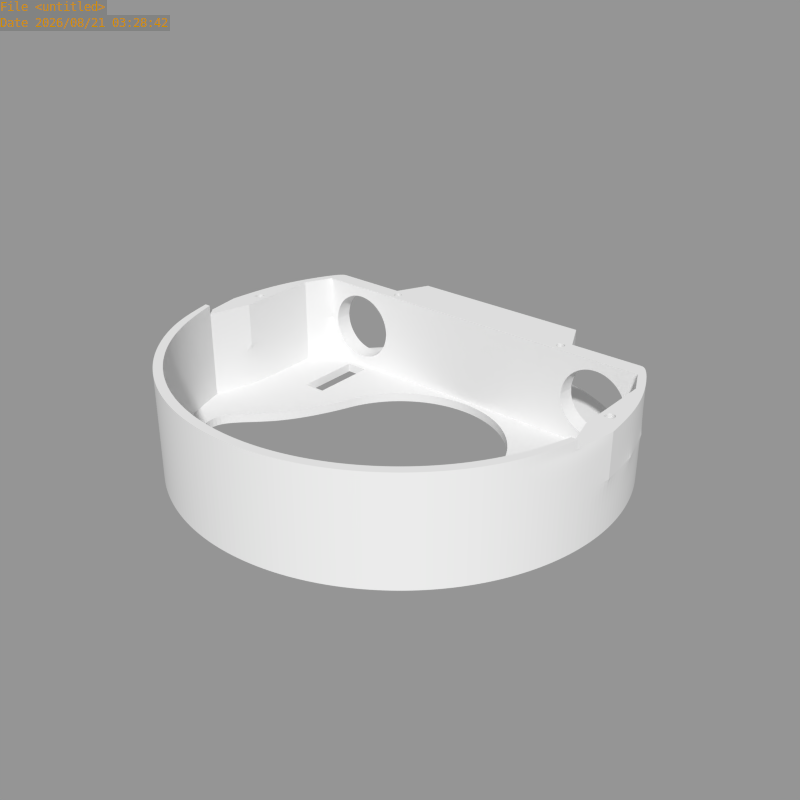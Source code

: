 # Source: cameras_rama_down_20121026.blend  (saved by Blender 2.64.5; exported with 4.5.12 LTS)
import bpy
from mathutils import Matrix  # noqa: F401  (used for matrix-valued properties, if any)

bpy.ops.wm.read_factory_settings(use_empty=True)
scene = bpy.context.scene
scene.name = 'Scene'

# ---- collections
col_collection_1 = bpy.data.collections.new('Collection 1'); scene.collection.children.link(col_collection_1)

# ---- meshes
me_cameras_rama_down = bpy.data.meshes.new('cameras_rama_down')
me_cameras_rama_down.from_pydata([(9.8, 49.0, 2.0), (19.1, 46.2, 2.0), (41.6, 27.8, 2.0), (1.502e-05, 50.0, 2.0), (41.6, 24.0, 2.0), (44.5, 18.0, 2.0), (44.5, 10.0, 2.0), (44.5, -0.3774, 2.0), (9.8, 49.0, -1.187e-06), (19.1, 46.2, -1.409e-06), (27.78, 41.57, -1.616e-06), (1.497e-05, 50.0, -9.537e-07), (44.5, 10.0, 12.0), (44.5, -0.3774, 12.0), (34.5, 7.0, 2.0), (29.5, 7.0, 2.0), (34.5, 22.0, 2.0), (29.5, 22.0, 2.0), (34.5, 10.0, -8.228e-07), (29.5, 10.0, -7.036e-07), (34.5, 22.0, -8.228e-07), (29.5, 22.0, -7.036e-07), (20.5, 24.0, 3.0), (22.25, 24.0, 2.0), (20.5, 35.0, 3.0), (45.5, 6.0, 12.0), (45.5, 4.0, 12.0), (47.5, 6.0, 12.0), (47.5, 4.0, 12.0), (45.5, 6.0, -1.085e-06), (45.5, 4.0, -1.085e-06), (47.5, 6.0, -1.133e-06), (47.5, 4.0, -1.133e-06), (23.24, 26.99, -5.543e-07), (23.24, 25.01, -5.543e-07), (21.26, 26.99, -5.07e-07), (21.26, 25.01, -5.07e-07), (29.04, -8.584, 2.0), (20.5, 35.0, 2.0), (11.5, 24.0, 22.0), (32.0, 24.0, 4.262), (30.49, 24.0, 4.41), (29.04, 24.0, 4.851), (27.7, 24.0, 5.566), (26.53, 24.0, 6.528), (25.57, 24.0, 7.701), (24.85, 24.0, 9.039), (24.41, 24.0, 10.49), (38.65, 27.8, 7.555), (39.39, 27.8, 8.939), (39.85, 27.8, 10.44), (24.15, 27.8, 10.44), (24.61, 27.8, 8.939), (25.35, 27.8, 7.555), (26.34, 27.8, 6.343), (27.56, 27.8, 5.348), (28.94, 27.8, 4.609), (30.44, 27.8, 4.154), (32.0, 27.8, 4.0), (33.46, 27.8, 4.644), (34.87, 27.8, 5.071), (39.59, 24.0, 10.49), (39.15, 24.0, 9.039), (38.43, 24.0, 7.701), (37.47, 24.0, 6.528), (36.3, 24.0, 5.566), (34.96, 24.0, 4.851), (33.51, 24.0, 4.41), (32.0, 24.0, 4.0), (30.44, 24.0, 4.154), (28.94, 24.0, 4.609), (27.56, 24.0, 5.348), (26.34, 24.0, 6.343), (25.35, 24.0, 7.555), (24.61, 24.0, 8.939), (24.15, 24.0, 10.44), (36.17, 27.8, 5.764), (37.3, 27.8, 6.697), (38.24, 27.8, 7.833), (38.93, 27.8, 9.13), (39.36, 27.8, 10.54), (24.64, 27.8, 10.54), (25.07, 27.8, 9.13), (25.76, 27.8, 7.833), (26.7, 27.8, 6.697), (27.83, 27.8, 5.764), (29.13, 27.8, 5.071), (30.54, 27.8, 4.644), (32.0, 27.8, 4.5), (39.85, 24.0, 10.44), (39.39, 24.0, 8.939), (38.65, 24.0, 7.555), (37.66, 24.0, 6.343), (36.44, 24.0, 5.348), (35.06, 24.0, 4.609), (33.56, 24.0, 4.154), (37.66, 27.8, 6.343), (36.44, 27.8, 5.348), (35.06, 27.8, 4.609), (33.56, 27.8, 4.154), (24.0, 24.0, 4.0), (40.0, 24.0, 4.0), (40.0, 27.8, 4.0), (24.0, 27.8, 4.0), (32.0, 27.8, 2.0), (40.0, 27.8, 2.0), (24.0, 27.8, 2.0), (9.562, 47.81, 2.0), (18.64, 45.08, 2.0), (27.13, 40.59, 2.0), (34.54, 34.54, 2.0), (1.502e-05, 48.79, 2.0), (46.19, 19.13, 2.0), (49.04, 9.755, 2.0), (41.58, 27.72, -1.945e-06), (35.36, 35.36, -1.797e-06), (-5.724e-07, 23.0, 1.365e-14), (4.487, 22.56, -1.07e-07), (8.802, 21.25, -2.099e-07), (12.78, 19.12, -3.048e-07), (16.26, 16.26, -3.879e-07), (19.12, 12.78, -4.561e-07), (21.25, 8.802, -1.46e-06), (22.56, 4.487, -1.492e-06), (-4.77e-07, 23.0, 2.0), (22.56, 4.487, 2.0), (21.25, 8.802, 2.0), (19.12, 12.78, 2.0), (16.26, 16.26, 2.0), (12.78, 19.12, 2.0), (8.802, 21.25, 2.0), (4.487, 22.56, 2.0), (49.04, 9.755, 12.0), (50.0, 3.775e-06, 12.0), (49.0, -9.755, 12.0), (27.78, 41.57, 2.0), (35.36, 35.36, 2.0), (50.0, 3.775e-06, 2.0), (49.0, -9.755, 2.0), (46.19, -19.13, 2.0), (41.57, -27.78, 2.0), (35.36, -35.36, 2.0), (27.78, -41.57, 2.0), (19.13, -46.19, 2.0), (9.755, -49.04, 2.0), (-1.677e-05, -50.0, 2.0), (46.19, 19.13, -2.055e-06), (49.04, 9.755, -2.123e-06), (50.0, 3.775e-06, -2.146e-06), (49.0, -9.755, -2.122e-06), (46.19, -19.13, -2.055e-06), (41.57, -27.78, -1.945e-06), (35.36, -35.36, -1.797e-06), (27.78, -41.57, -1.616e-06), (19.13, -46.19, -4.563e-07), (9.755, -49.04, -2.326e-07), (-1.686e-05, -50.0, 4.022e-13), (47.08, -9.754, 12.0), (47.08, -9.754, 2.0), (44.35, -18.37, 2.0), (39.91, -26.67, 2.0), (33.94, -33.94, 2.0), (26.67, -39.91, 2.0), (18.37, -44.35, 2.0), (9.364, -47.08, 2.0), (-1.612e-05, -48.0, 2.0), (40.65, -16.84, 2.0), (36.58, -24.45, 2.0), (31.11, -31.11, 2.0), (24.45, -36.58, 2.0), (16.84, -40.65, 2.0), (8.584, -43.15, 2.0), (-1.481e-05, -44.0, 2.0), (29.04, -8.584, -2.6e-06), (40.65, -16.84, -1.923e-06), (36.58, -24.45, -1.826e-06), (31.11, -31.11, -1.696e-06), (24.45, -36.58, -1.537e-06), (16.84, -40.65, -4.016e-07), (8.584, -43.15, -2.047e-07), (-1.491e-05, -44.0, 3.556e-13), (46.19, 19.13, 4.0), (27.78, -41.57, 4.0), (19.13, -46.19, 4.0), (50.0, 3.775e-06, 4.0), (49.0, -9.755, 4.0), (9.755, -49.04, 4.0), (46.19, -19.13, 4.0), (-1.668e-05, -50.0, 4.0), (41.57, -27.78, 4.0), (49.04, 9.755, 4.0), (35.36, -35.36, 4.0), (41.6, 27.8, 4.0), (46.19, -19.13, 12.0), (44.35, -18.37, 12.0), (41.6, 27.8, 22.0), (46.2, 19.1, 22.0), (49.07, 9.758, 22.0), (50.0, 3.302e-05, 22.0), (41.6, 24.0, 22.0), (44.5, 18.0, 22.0), (44.5, 10.0, 22.0), (44.5, -0.3774, 22.0), (44.5, 18.0, 12.0), (46.2, 19.1, 12.0), (2.5, 35.0, 21.0), (9.219e-06, 24.0, 22.0), (20.5, 24.0, 21.0), (22.25, 24.0, 22.0), (1.494e-05, 35.0, 22.0), (20.5, 35.0, 21.0), (45.5, 6.0, 22.0), (45.5, 4.0, 22.0), (47.5, 6.0, 22.0), (47.5, 4.0, 22.0), (23.24, 26.99, 12.0), (23.24, 25.01, 12.0), (21.26, 26.99, 12.0), (23.24, 26.99, 22.0), (23.24, 25.01, 22.0), (21.26, 26.99, 22.0), (21.26, 25.01, 12.0), (21.26, 25.01, 22.0), (44.35, -18.37, 20.0), (41.57, -27.78, 20.0), (47.08, -9.754, 20.0), (46.19, -19.13, 20.0), (20.5, 35.0, 22.0), (11.5, 35.0, 21.0), (20.5, 24.0, 12.0), (20.5, 35.0, 12.0), (32.0, 24.0, 19.74), (30.49, 24.0, 19.59), (29.04, 24.0, 19.15), (27.7, 24.0, 18.43), (26.53, 24.0, 17.47), (25.57, 24.0, 16.3), (24.85, 24.0, 14.96), (24.41, 24.0, 13.51), (24.26, 24.0, 12.0), (38.65, 27.8, 16.44), (39.39, 27.8, 15.06), (39.85, 27.8, 13.56), (40.0, 27.8, 12.0), (24.0, 27.8, 12.0), (24.15, 27.8, 13.56), (24.61, 27.8, 15.06), (25.35, 27.8, 16.44), (26.34, 27.8, 17.66), (27.56, 27.8, 18.65), (28.94, 27.8, 19.39), (30.44, 27.8, 19.85), (32.0, 27.8, 20.0), (33.46, 27.8, 19.36), (34.87, 27.8, 18.93), (39.74, 24.0, 12.0), (39.59, 24.0, 13.51), (39.15, 24.0, 14.96), (38.43, 24.0, 16.3), (37.47, 24.0, 17.47), (36.3, 24.0, 18.43), (34.96, 24.0, 19.15), (33.51, 24.0, 19.59), (32.0, 24.0, 20.0), (30.44, 24.0, 19.85), (28.94, 24.0, 19.39), (27.56, 24.0, 18.65), (26.34, 24.0, 17.66), (25.35, 24.0, 16.44), (24.61, 24.0, 15.06), (24.15, 24.0, 13.56), (24.0, 24.0, 12.0), (36.17, 27.8, 18.24), (37.3, 27.8, 17.3), (38.24, 27.8, 16.17), (38.93, 27.8, 14.87), (39.36, 27.8, 13.46), (39.5, 27.8, 12.0), (24.5, 27.8, 12.0), (24.64, 27.8, 13.46), (25.07, 27.8, 14.87), (25.76, 27.8, 16.17), (26.7, 27.8, 17.3), (27.83, 27.8, 18.24), (29.13, 27.8, 18.93), (30.54, 27.8, 19.36), (32.0, 27.8, 19.5), (40.0, 24.0, 12.0), (39.85, 24.0, 13.56), (39.39, 24.0, 15.06), (38.65, 24.0, 16.44), (37.66, 24.0, 17.66), (36.44, 24.0, 18.65), (35.06, 24.0, 19.39), (33.56, 24.0, 19.85), (37.66, 27.8, 17.66), (36.44, 27.8, 18.65), (35.06, 27.8, 19.39), (33.56, 27.8, 19.85), (24.0, 24.0, 20.0), (40.0, 24.0, 20.0), (40.0, 27.8, 20.0), (24.0, 27.8, 20.0), (11.5, 35.0, 22.0), (32.0, 27.8, 22.0), (40.0, 27.8, 22.0), (24.0, 27.8, 22.0), (41.6, 27.8, 12.0), (41.6, 24.0, 12.0), (44.5, 18.0, 20.0), (44.5, 10.0, 20.0), (44.5, -0.3774, 20.0), (46.2, 19.1, 20.0), (49.07, 9.758, 20.0), (50.0, 3.302e-05, 20.0), (9.364, -47.08, 20.0), (41.6, 24.0, 20.0), (41.6, 27.8, 20.0), (1.564e-05, -48.0, 22.0), (9.364, -47.08, 22.0), (18.37, -44.35, 22.0), (26.67, -39.91, 22.0), (33.94, -33.94, 22.0), (39.91, -26.67, 22.0), (44.35, -18.37, 22.0), (47.08, -9.754, 22.0), (41.57, -27.78, 12.0), (35.36, -35.36, 12.0), (27.78, -41.57, 12.0), (19.13, -46.19, 12.0), (9.755, -49.04, 12.0), (1.629e-05, -50.0, 12.0), (1.629e-05, -50.0, 22.0), (9.755, -49.04, 22.0), (19.13, -46.19, 22.0), (27.78, -41.57, 22.0), (35.36, -35.36, 22.0), (41.57, -27.78, 22.0), (46.19, -19.13, 22.0), (48.4, -9.754, 22.0), (39.91, -26.67, 12.0), (33.94, -33.94, 12.0), (26.67, -39.91, 12.0), (18.37, -44.35, 12.0), (9.364, -47.08, 12.0), (1.564e-05, -48.0, 12.0), (35.36, -35.36, 20.0), (39.91, -26.67, 20.0), (1.669e-05, -48.0, 20.0), (1.734e-05, -50.0, 20.0), (27.78, -41.57, 20.0), (33.94, -33.94, 20.0), (19.13, -46.19, 20.0), (9.755, -49.04, 20.0), (26.67, -39.91, 20.0), (18.37, -44.35, 20.0), (49.0, -9.754, 20.0), (11.5, 24.0, 2.0), (2.5, 35.0, 3.0), (9.219e-06, 24.0, 2.0), (1.494e-05, 35.0, 2.0), (11.5, 35.0, 3.0), (11.5, 35.0, 2.0), (32.0, 24.0, 22.0), (1.564e-05, -48.0, 24.0), (9.364, -47.08, 24.0), (18.37, -44.35, 24.0), (26.67, -39.91, 24.0), (33.94, -33.94, 24.0), (39.91, -26.67, 24.0), (44.35, -18.37, 24.0), (47.08, -9.754, 24.0), (1.629e-05, -50.0, 24.0), (9.755, -49.04, 24.0), (19.13, -46.19, 24.0), (27.78, -41.57, 24.0), (35.36, -35.36, 24.0), (41.57, -27.78, 24.0), (46.19, -19.13, 24.0), (48.4, -9.754, 24.0)], [], [(8, 0, 3, 11), (0, 8, 9, 1), (12, 13, 7, 6), (17, 21, 19, 15), (14, 18, 20, 16), (18, 14, 15, 19), (16, 20, 21, 17), (331, 330, 186, 188), (29, 30, 26, 25), (330, 329, 183, 186), (329, 328, 182, 183), (203, 5, 4, 308), (27, 28, 32, 31), (25, 27, 31, 29), (26, 30, 32, 28), (58, 104, 105, 102), (18, 30, 29, 20), (4, 16, 17, 23), (14, 7, 37, 15), (104, 106, 109, 110), (308, 4, 101, 287), (61, 89, 90, 62), (62, 90, 91, 63), (63, 91, 92, 64), (64, 92, 93, 65), (65, 93, 94, 66), (66, 94, 95, 67), (67, 95, 68, 40), (40, 68, 69, 41), (41, 69, 70, 42), (42, 70, 71, 43), (43, 71, 72, 44), (44, 72, 73, 45), (45, 73, 74, 46), (46, 74, 75, 47), (80, 79, 49, 50), (79, 78, 48, 49), (78, 77, 96, 48), (77, 76, 97, 96), (76, 60, 98, 97), (60, 59, 99, 98), (59, 88, 58, 99), (88, 87, 57, 58), (87, 86, 56, 57), (86, 85, 55, 56), (85, 84, 54, 55), (84, 83, 53, 54), (83, 82, 52, 53), (82, 81, 51, 52), (46, 82, 83, 45), (65, 76, 77, 64), (163, 162, 342, 343), (43, 85, 86, 42), (62, 79, 80, 61), (67, 59, 60, 66), (45, 83, 84, 44), (64, 77, 78, 63), (42, 86, 87, 41), (47, 81, 82, 46), (66, 60, 76, 65), (101, 68, 95), (44, 84, 85, 43), (103, 52, 51), (63, 78, 79, 62), (59, 67, 40, 88), (203, 12, 6, 5), (41, 87, 88, 40), (162, 161, 341, 342), (161, 160, 340, 341), (165, 164, 344, 345), (164, 163, 343, 344), (307, 243, 102, 192), (75, 74, 100), (74, 73, 100), (73, 72, 100), (72, 71, 100), (71, 70, 100), (70, 69, 100), (69, 68, 100), (95, 94, 101), (94, 93, 101), (93, 92, 101), (92, 91, 101), (91, 90, 101), (90, 89, 101), (100, 68, 101, 4, 23), (38, 106, 103, 24), (104, 58, 103, 106), (110, 105, 104), (103, 53, 52), (103, 54, 53), (103, 55, 54), (103, 56, 55), (103, 57, 56), (103, 58, 57), (99, 58, 102), (102, 98, 99), (102, 97, 98), (102, 96, 97), (102, 48, 96), (102, 49, 48), (102, 50, 49), (313, 314, 133, 132), (106, 38, 109), (114, 2, 136, 115), (107, 0, 1, 108), (107, 111, 3, 0), (135, 136, 110, 109), (4, 5, 6, 7, 14, 16), (100, 23, 22), (20, 29, 31), (313, 132, 204, 312), (8, 35, 9), (8, 36, 35), (36, 8, 11), (36, 21, 34), (136, 2, 105, 110), (148, 137, 113, 147), (114, 21, 20), (10, 35, 33, 115), (115, 33, 34), (115, 34, 21, 114), (121, 120, 128, 127), (117, 116, 124, 131), (120, 119, 129, 128), (123, 122, 126, 125), (119, 118, 130, 129), (122, 121, 127, 126), (118, 117, 131, 130), (131, 23, 130), (130, 23, 129), (129, 23, 128), (23, 127, 128), (126, 127, 23), (17, 126, 23), (126, 17, 15), (15, 125, 126), (123, 19, 122), (11, 116, 117), (118, 11, 117), (11, 118, 36), (119, 36, 118), (120, 36, 119), (121, 36, 120), (36, 121, 21), (122, 21, 121), (21, 122, 19), (125, 15, 37), (183, 182, 142, 143), (185, 184, 137, 138), (186, 183, 143, 144), (187, 185, 138, 139), (188, 186, 144, 145), (189, 187, 139, 140), (191, 189, 140, 141), (182, 191, 141, 142), (142, 141, 152, 153), (1, 135, 109, 108), (143, 142, 153, 154), (138, 137, 148, 149), (144, 143, 154, 155), (139, 138, 149, 150), (145, 144, 155, 156), (140, 139, 150, 151), (184, 133, 132, 190), (192, 102, 105, 2), (141, 140, 151, 152), (102, 243, 50), (112, 146, 147, 113), (2, 114, 146, 112), (158, 7, 13, 157), (165, 172, 171, 164), (164, 171, 170, 163), (163, 170, 169, 162), (162, 169, 168, 161), (161, 168, 167, 160), (160, 167, 166, 159), (158, 37, 7), (159, 166, 37, 158), (175, 174, 166, 167), (178, 177, 169, 170), (177, 176, 168, 169), (180, 179, 171, 172), (176, 175, 167, 168), (179, 178, 170, 171), (174, 173, 37, 166), (18, 173, 30), (173, 18, 19), (19, 123, 173), (173, 123, 125, 37), (180, 156, 155, 179), (179, 155, 154, 178), (178, 154, 153, 177), (177, 153, 152, 176), (176, 152, 151, 175), (175, 151, 150, 174), (174, 150, 149), (174, 149, 173), (173, 149, 148), (173, 148, 30), (30, 148, 32), (32, 148, 147), (147, 31, 32), (31, 147, 20), (146, 20, 147), (114, 20, 146), (9, 10, 135, 1), (35, 10, 9), (136, 135, 10, 115), (2, 112, 181, 192), (112, 113, 190, 181), (134, 133, 184, 185), (137, 184, 190, 113), (159, 158, 157, 194), (193, 134, 185, 187), (89, 287, 101), (271, 75, 100), (271, 100, 22, 229), (244, 230, 24, 103), (103, 51, 244), (61, 80, 277, 255), (239, 278, 81, 47), (81, 278, 244, 51), (309, 310, 201, 200), (310, 311, 202, 201), (313, 312, 196, 197), (252, 304, 305, 301), (218, 220, 217, 215), (218, 215, 216, 219), (222, 219, 216, 221), (222, 221, 217, 220), (325, 324, 223, 225), (326, 327, 346, 224), (324, 323, 347, 223), (277, 80, 50, 243), (357, 131, 124), (255, 287, 288, 256), (256, 288, 289, 257), (257, 289, 290, 258), (258, 290, 291, 259), (259, 291, 292, 260), (260, 292, 293, 261), (261, 293, 294, 262), (262, 294, 263, 231), (231, 263, 264, 232), (232, 264, 265, 233), (233, 265, 266, 234), (234, 266, 267, 235), (235, 267, 268, 236), (236, 268, 269, 237), (237, 269, 270, 238), (238, 270, 271, 239), (277, 276, 242, 243), (276, 275, 241, 242), (275, 274, 240, 241), (274, 273, 295, 240), (273, 272, 296, 295), (272, 254, 297, 296), (254, 253, 298, 297), (253, 286, 252, 298), (286, 285, 251, 252), (285, 284, 250, 251), (284, 283, 249, 250), (283, 282, 248, 249), (282, 281, 247, 248), (281, 280, 246, 247), (280, 279, 245, 246), (279, 278, 244, 245), (237, 280, 281, 236), (260, 272, 273, 259), (134, 193, 226, 356), (234, 283, 284, 233), (257, 275, 276, 256), (239, 278, 279, 238), (262, 253, 254, 261), (236, 281, 282, 235), (259, 273, 274, 258), (233, 284, 285, 232), (256, 276, 277, 255), (238, 279, 280, 237), (261, 254, 272, 260), (300, 263, 294), (235, 282, 283, 234), (302, 246, 245), (258, 274, 275, 257), (253, 262, 231, 286), (193, 326, 224, 226), (302, 245, 244), (232, 285, 286, 231), (244, 230, 210, 302), (225, 223, 194, 157), (223, 347, 340, 194), (311, 225, 157, 13), (133, 134, 356, 314), (12, 13, 311, 310), (271, 299, 207, 229), (271, 270, 299), (270, 269, 299), (269, 268, 299), (268, 267, 299), (267, 266, 299), (266, 265, 299), (265, 264, 299), (264, 263, 299), (294, 293, 300), (293, 292, 300), (292, 291, 300), (291, 290, 300), (290, 289, 300), (289, 288, 300), (288, 287, 300), (363, 263, 300, 199), (210, 228, 303, 227), (227, 306, 302, 210), (304, 252, 302, 306), (47, 75, 271, 239), (302, 247, 246), (302, 248, 247), (302, 249, 248), (302, 250, 249), (302, 251, 250), (302, 252, 251), (298, 252, 301), (301, 297, 298), (301, 296, 297), (301, 295, 296), (301, 240, 295), (301, 241, 240), (301, 242, 241), (301, 243, 242), (203, 12, 310, 309), (317, 195, 196, 312), (308, 316, 300, 287), (307, 243, 301, 317), (317, 301, 305, 195), (212, 214, 28, 26), (255, 287, 89, 61), (209, 303, 228, 205), (36, 221, 217, 35), (36, 34, 216, 221), (33, 215, 216, 34), (33, 35, 217, 215), (190, 132, 204, 181), (197, 198, 314, 313), (321, 320, 355, 354), (323, 322, 351, 347), (203, 309, 316, 308), (307, 317, 312, 204), (199, 300, 316), (309, 200, 199, 316), (299, 208, 207), (329, 330, 353, 352), (327, 328, 350, 346), (322, 321, 354, 351), (328, 329, 352, 350), (346, 350, 335, 336), (347, 351, 341, 340), (350, 352, 334, 335), (351, 354, 342, 341), (352, 353, 333, 334), (354, 355, 343, 342), (314, 356, 339, 198), (25, 27, 213, 211), (27, 28, 214, 213), (211, 212, 26, 25), (192, 181, 204, 307), (326, 193, 187, 189), (160, 159, 194, 340), (328, 327, 191, 182), (327, 326, 189, 191), (224, 346, 336, 337), (226, 224, 337, 338), (315, 348, 345, 344), (356, 226, 338, 339), (355, 315, 344, 343), (353, 349, 332, 333), (319, 318, 348, 315), (202, 325, 225, 311), (320, 319, 315, 355), (330, 331, 349, 353), (360, 362, 361, 358), (24, 361, 362, 38), (107, 362, 360, 111), (38, 362, 108, 109), (362, 107, 108), (357, 124, 359), (357, 23, 131), (207, 39, 206, 359, 357, 22, 229), (39, 207, 208), (357, 22, 23), (202, 198, 339, 325), (202, 212, 214, 198), (211, 201, 202, 212), (197, 213, 214, 198), (201, 211, 213, 197), (196, 200, 201, 197), (195, 199, 200, 196), (199, 195, 305), (263, 363, 208, 299), (304, 363, 199, 305), (363, 304, 306), (306, 218, 219, 363), (363, 219, 208), (222, 208, 219), (218, 306, 220), (227, 220, 306), (222, 39, 208), (39, 222, 220), (220, 227, 303, 39), (39, 303, 209, 206), (365, 373, 372, 364), (366, 374, 373, 365), (367, 375, 374, 366), (368, 376, 375, 367), (369, 377, 376, 368), (370, 378, 377, 369), (371, 379, 378, 370), (336, 335, 375, 376), (368, 367, 321, 322), (335, 334, 374, 375), (325, 339, 379, 371), (367, 366, 320, 321), (334, 333, 373, 374), (369, 368, 322, 323), (337, 336, 376, 377), (370, 369, 323, 324), (338, 337, 377, 378), (371, 370, 324, 325), (365, 364, 318, 319), (339, 338, 378, 379), (333, 332, 372, 373), (366, 365, 319, 320), (24, 230, 210, 228, 205, 358, 361), (358, 205, 209, 360)])
_k = {(5, 6): 1.0, (6, 7): 1.0, (8, 11): 1.0, (8, 9): 1.0, (14, 15): 1.0, (16, 17): 1.0, (15, 17): 1.0, (14, 16): 1.0, (18, 19): 1.0, (20, 21): 1.0, (19, 21): 1.0, (18, 20): 1.0, (15, 19): 1.0, (17, 21): 1.0, (16, 20): 1.0, (14, 18): 1.0, (4, 23): 1.0, (4, 16): 1.0, (104, 105): 1.0, (25, 26): 1.0, (27, 28): 1.0, (25, 27): 1.0, (26, 28): 1.0, (29, 30): 1.0, (31, 32): 1.0, (29, 31): 1.0, (114, 146): 1.0, (17, 23): 1.0, (33, 34): 1.0, (33, 35): 1.0, (35, 36): 1.0, (34, 36): 1.0, (40, 41): 1.0, (41, 42): 1.0, (42, 43): 1.0, (43, 44): 1.0, (44, 45): 1.0, (45, 46): 1.0, (46, 47): 1.0, (77, 78): 1.0, (81, 82): 1.0, (82, 83): 1.0, (83, 84): 1.0, (84, 85): 1.0, (85, 86): 1.0, (86, 87): 1.0, (87, 88): 1.0, (78, 79): 1.0, (61, 62): 1.0, (62, 63): 1.0, (63, 64): 1.0, (64, 65): 1.0, (65, 66): 1.0, (66, 67): 1.0, (40, 67): 1.0, (68, 69): 1.0, (69, 70): 1.0, (70, 71): 1.0, (71, 72): 1.0, (72, 73): 1.0, (73, 74): 1.0, (74, 75): 1.0, (79, 80): 1.0, (89, 90): 1.0, (90, 91): 1.0, (91, 92): 1.0, (92, 93): 1.0, (93, 94): 1.0, (94, 95): 1.0, (68, 95): 1.0, (76, 77): 1.0, (60, 76): 1.0, (59, 60): 1.0, (59, 88): 1.0, (57, 58): 1.0, (56, 57): 1.0, (55, 56): 1.0, (54, 55): 1.0, (53, 54): 1.0, (52, 53): 1.0, (51, 52): 1.0, (49, 50): 1.0, (48, 49): 1.0, (48, 96): 1.0, (96, 97): 1.0, (97, 98): 1.0, (98, 99): 1.0, (58, 99): 1.0, (5, 203): 1.0, (58, 102): 1.0, (58, 103): 1.0, (24, 103): 1.0, (22, 100): 1.0, (68, 100): 1.0, (68, 101): 1.0, (4, 101): 1.0, (104, 106): 1.0, (38, 106): 1.0, (24, 38): 1.0, (103, 106): 1.0, (39, 206): 1.0, (2, 105): 1.0, (4, 5): 1.0, (10, 115): 1.0, (30, 32): 1.0, (114, 115): 1.0, (116, 117): 1.0, (117, 118): 1.0, (118, 119): 1.0, (119, 120): 1.0, (120, 121): 1.0, (121, 122): 1.0, (122, 123): 1.0, (124, 131): 1.0, (125, 126): 1.0, (126, 127): 1.0, (127, 128): 1.0, (128, 129): 1.0, (129, 130): 1.0, (130, 131): 1.0, (37, 125): 1.0, (147, 148): 1.0, (148, 149): 1.0, (149, 150): 1.0, (150, 151): 1.0, (151, 152): 1.0, (152, 153): 1.0, (153, 154): 1.0, (154, 155): 1.0, (155, 156): 1.0, (146, 147): 1.0, (158, 159): 1.0, (159, 160): 1.0, (160, 161): 1.0, (161, 162): 1.0, (162, 163): 1.0, (163, 164): 1.0, (164, 165): 1.0, (157, 158): 1.0, (7, 158): 1.0, (166, 167): 1.0, (167, 168): 1.0, (168, 169): 1.0, (169, 170): 1.0, (170, 171): 1.0, (171, 172): 1.0, (37, 166): 1.0, (174, 175): 1.0, (175, 176): 1.0, (176, 177): 1.0, (177, 178): 1.0, (178, 179): 1.0, (179, 180): 1.0, (173, 174): 1.0, (123, 173): 1.0, (9, 10): 1.0, (100, 271): 1.0, (101, 287): 1.0, (210, 230): 1.0, (102, 243): 1.0, (103, 244): 1.0, (50, 243): 1.0, (51, 244): 1.0, (195, 196): 1.0, (196, 197): 1.0, (197, 198): 1.0, (200, 201): 1.0, (201, 202): 1.0, (200, 309): 1.0, (207, 229): 1.0, (199, 363): 1.0, (210, 228): 1.0, (304, 305): 1.0, (211, 212): 1.0, (213, 214): 1.0, (211, 213): 1.0, (212, 214): 1.0, (215, 216): 1.0, (215, 217): 1.0, (218, 219): 1.0, (218, 220): 1.0, (217, 221): 1.0, (216, 221): 1.0, (220, 222): 1.0, (219, 222): 1.0, (89, 287): 1.0, (205, 228): 1.0, (80, 277): 1.0, (227, 303): 1.0, (231, 232): 1.0, (232, 233): 1.0, (233, 234): 1.0, (234, 235): 1.0, (235, 236): 1.0, (236, 237): 1.0, (237, 238): 1.0, (238, 239): 1.0, (273, 274): 1.0, (278, 279): 1.0, (279, 280): 1.0, (280, 281): 1.0, (281, 282): 1.0, (282, 283): 1.0, (283, 284): 1.0, (284, 285): 1.0, (285, 286): 1.0, (274, 275): 1.0, (255, 256): 1.0, (256, 257): 1.0, (257, 258): 1.0, (258, 259): 1.0, (259, 260): 1.0, (260, 261): 1.0, (261, 262): 1.0, (231, 262): 1.0, (263, 264): 1.0, (264, 265): 1.0, (265, 266): 1.0, (266, 267): 1.0, (267, 268): 1.0, (268, 269): 1.0, (269, 270): 1.0, (270, 271): 1.0, (275, 276): 1.0, (276, 277): 1.0, (287, 288): 1.0, (288, 289): 1.0, (289, 290): 1.0, (290, 291): 1.0, (291, 292): 1.0, (292, 293): 1.0, (293, 294): 1.0, (263, 294): 1.0, (272, 273): 1.0, (254, 272): 1.0, (253, 254): 1.0, (253, 286): 1.0, (251, 252): 1.0, (250, 251): 1.0, (249, 250): 1.0, (248, 249): 1.0, (247, 248): 1.0, (246, 247): 1.0, (245, 246): 1.0, (244, 245): 1.0, (242, 243): 1.0, (241, 242): 1.0, (240, 241): 1.0, (240, 295): 1.0, (295, 296): 1.0, (296, 297): 1.0, (297, 298): 1.0, (252, 298): 1.0, (252, 301): 1.0, (252, 302): 1.0, (244, 302): 1.0, (243, 301): 1.0, (287, 300): 1.0, (271, 299): 1.0, (210, 302): 1.0, (207, 299): 1.0, (263, 299): 1.0, (263, 300): 1.0, (199, 300): 1.0, (304, 306): 1.0, (227, 306): 1.0, (75, 271): 1.0, (301, 305): 1.0, (210, 227): 1.0, (302, 306): 1.0, (61, 255): 1.0, (195, 305): 1.0, (81, 278): 1.0, (47, 239): 1.0, (22, 229): 1.0, (209, 303): 1.0, (24, 230): 1.0, (203, 309): 1.0, (199, 200): 1.0, (39, 208): 1.0, (225, 325): 1.0, (157, 225): 1.0, (198, 339): 1.0, (202, 325): 1.0, (357, 359): 1.0, (358, 361): 1.0, (360, 362): 1.0, (24, 361): 1.0, (38, 362): 1.0, (23, 357): 1.0, (325, 339): 1.0, (208, 363): 1.0, (364, 365): 1.0, (365, 366): 1.0, (366, 367): 1.0, (367, 368): 1.0, (368, 369): 1.0, (369, 370): 1.0, (370, 371): 1.0, (372, 373): 1.0, (373, 374): 1.0, (374, 375): 1.0, (375, 376): 1.0, (376, 377): 1.0, (377, 378): 1.0, (378, 379): 1.0, (371, 379): 1.0, (325, 371): 1.0, (339, 379): 1.0}
me_cameras_rama_down.attributes.new('crease_edge', 'FLOAT', 'EDGE').data.foreach_set('value', [_k.get((min(e.vertices), max(e.vertices)), 0.0) for e in me_cameras_rama_down.edges])
me_cameras_rama_down.use_remesh_preserve_volume = False
me_cameras_rama_down.use_remesh_preserve_attributes = False
me_cameras_rama_down.use_mirror_vertex_groups = False
me_cameras_rama_down.update()

# ---- objects
ob_cameras_rama_down = bpy.data.objects.new('cameras_rama_down', me_cameras_rama_down)

# ---- transforms, parenting, visibility, modifiers, constraints
ob_cameras_rama_down.location = (0.0, 0.0, 0.0)
ob_cameras_rama_down.lineart.crease_threshold = 0.0
_m = ob_cameras_rama_down.modifiers.new('Mirror', 'MIRROR')
_m = ob_cameras_rama_down.modifiers.new('Subsurf', 'SUBSURF')
_m.uv_smooth = 'PRESERVE_CORNERS'
_m.levels = 3
_m.render_levels = 3
_m.show_only_control_edges = False

# ---- collection membership
col_collection_1.objects.link(ob_cameras_rama_down)

# ---- scene / render settings (as saved in the file)
scene.frame_start = 1; scene.frame_end = 250; scene.frame_set(0)
scene.render.engine = 'CYCLES'
scene.render.image_settings.color_mode = 'RGB'
scene.render.image_settings.compression = 90
scene.render.resolution_x = 640
scene.render.resolution_y = 640
scene.render.dither_intensity = 0.0
scene.render.use_border = True
scene.render.bake_margin = 2
scene.render.bake_bias = 0.0
scene.render.use_stamp_time = False
scene.render.use_stamp_frame = False
scene.render.use_stamp_camera = False
scene.render.use_stamp_scene = False
scene.render.use_stamp_render_time = False
scene.render.use_stamp = True
scene.render.stamp_foreground = (0.8, 0.5517, 0.0, 1.0)
scene.cycles.use_denoising = False
scene.cycles.samples = 350
scene.cycles.sampling_pattern = 'TABULATED_SOBOL'
scene.cycles.light_sampling_threshold = 0.0
scene.cycles.use_adaptive_sampling = False
scene.cycles.use_light_tree = False
scene.cycles.blur_glossy = 0.0
scene.cycles.volume_bounces = 1
scene.cycles.pixel_filter_type = 'GAUSSIAN'
scene.cycles.sample_clamp_indirect = 0.0
scene.view_settings.view_transform = 'Standard'
bpy.context.view_layer.update()

# ---- added for rendering (the .blend has no active camera and no usable light): camera, sun + grey world if the file has none
cam_auto = bpy.data.cameras.new('AutoCamera')
cam_auto.lens = 50.0
cam_auto.sensor_width = 36.0
cam_auto.clip_end = 2329.18
ob_auto_camera = bpy.data.objects.new('AutoCamera', cam_auto)
scene.collection.objects.link(ob_auto_camera)
ob_auto_camera.location = (132.717, -159.261, 118.174)
ob_auto_camera.rotation_euler = (1.09748, -7.21219e-08, 0.694738)
scene.camera = ob_auto_camera
light_auto_sun = bpy.data.lights.new('AutoSun', 'SUN')
light_auto_sun.energy = 3.0
light_auto_sun.angle = 0.0523599
ob_auto_sun = bpy.data.objects.new('AutoSun', light_auto_sun)
scene.collection.objects.link(ob_auto_sun)
ob_auto_sun.rotation_euler = (0.872665, 0.174533, 0.523599)
if scene.world is None:
    world_auto = bpy.data.worlds.new('AutoWorld')
    world_auto.color = (0.3, 0.3, 0.3)
    scene.world = world_auto
bpy.context.view_layer.update()

